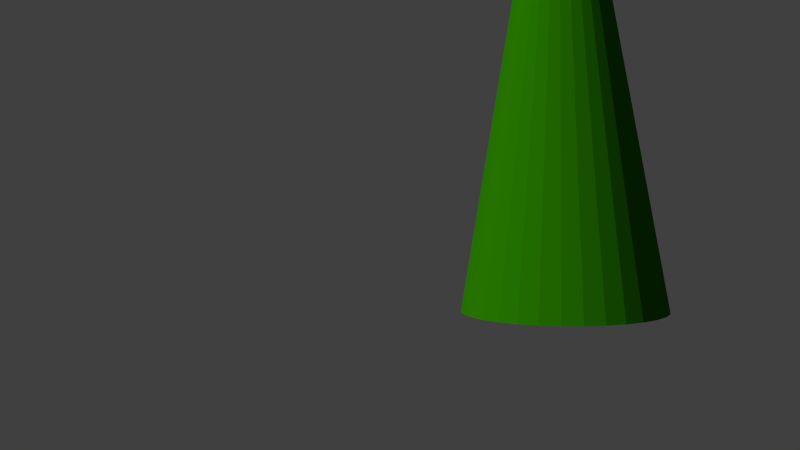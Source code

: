 # Source: fs-Shot_17.blend  (saved by Blender 2.76.0; exported with 4.5.12 LTS)
import bpy
from mathutils import Matrix  # noqa: F401  (used for matrix-valued properties, if any)

bpy.ops.wm.read_factory_settings(use_empty=True)
scene = bpy.context.scene
scene.name = 'Scene'

# ---- collections
col_collection_1 = bpy.data.collections.new('Collection 1'); scene.collection.children.link(col_collection_1)
col_collection_12 = bpy.data.collections.new('Collection 12'); scene.collection.children.link(col_collection_12)
col_maus = bpy.data.collections.new('Maus')  # instanced only; not linked into the scene
col_grundbau___world = bpy.data.collections.new('Grundbau + World')  # instanced only; not linked into the scene

# ---- materials (node trees are filled in below, after node groups)
mat_material_001 = bpy.data.materials.new('Material.001')
mat_material_001.alpha_threshold = 0.0
mat_material_001.roughness = 0.5

# ---- material node trees
mat_material_001.use_nodes = True; mat_material_001.node_tree.nodes.clear()
_N = mat_material_001.node_tree.nodes; _L = mat_material_001.node_tree.links
n0 = _N.new('ShaderNodeOutputMaterial'); n0.name = 'Material Output'; n0.location = (300, 300)
n1 = _N.new('ShaderNodeBsdfDiffuse'); n1.name = 'Diffuse BSDF'; n1.location = (10, 300)
n1.inputs[0].default_value = (0.02076, 0.1902, 0.0, 1.0)
_L.new(n1.outputs[0], n0.inputs[0])
n0.is_active_output = True

# ---- world
world_world = bpy.data.worlds.new('World'); scene.world = world_world
world_world.color = (0.05088, 0.05088, 0.05088)
world_world.use_sun_shadow = False
world_world.sun_shadow_jitter_overblur = 0.0
world_world.cycles.sampling_method = 'MANUAL'
world_world.cycles.sample_map_resolution = 256

# ---- cameras
cam_camera = bpy.data.cameras.new('Camera')
cam_camera.clip_end = 100.0
cam_camera.lens = 35.0
cam_camera.sensor_width = 32.0
cam_camera.sensor_height = 18.0
cam_camera.display_size = 2.0
cam_camera.dof.focus_distance = 0.0

# ---- meshes
me_cone = bpy.data.meshes.new('Cone')
me_cone.from_pydata([(-1.255e-07, 1.0, -0.06061), (0.1951, 0.9808, -0.06061), (0.3827, 0.9239, -0.06061), (0.5556, 0.8315, -0.06061), (0.7071, 0.7071, -0.06061), (0.8315, 0.5556, -0.06061), (0.9239, 0.3827, -0.06061), (0.9808, 0.1951, -0.06061), (1.0, -2.243e-07, -0.06061), (-1.255e-07, -2.998e-07, 1.939), (0.9808, -0.1951, -0.06061), (0.9239, -0.3827, -0.06061), (0.8315, -0.5556, -0.06061), (0.7071, -0.7071, -0.06061), (0.5556, -0.8315, -0.06061), (0.3827, -0.9239, -0.06061), (0.1951, -0.9808, -0.06061), (-4.514e-07, -1.0, -0.06061), (-0.1951, -0.9808, -0.06061), (-0.3827, -0.9239, -0.06061), (-0.5556, -0.8315, -0.06061), (-0.7071, -0.7071, -0.06061), (-0.8315, -0.5556, -0.06061), (-0.9239, -0.3827, -0.06061), (-0.9808, -0.1951, -0.06061), (-1.0, 6.658e-07, -0.06061), (-0.9808, 0.1951, -0.06061), (-0.9239, 0.3827, -0.06061), (-0.8315, 0.5556, -0.06061), (-0.7071, 0.7071, -0.06061), (-0.5556, 0.8315, -0.06061), (-0.3827, 0.9239, -0.06061), (-0.1951, 0.9808, -0.06061)], [], [(31, 9, 32), (0, 9, 1), (30, 9, 31), (29, 9, 30), (28, 9, 29), (27, 9, 28), (26, 9, 27), (25, 9, 26), (24, 9, 25), (23, 9, 24), (22, 9, 23), (21, 9, 22), (20, 9, 21), (19, 9, 20), (18, 9, 19), (17, 9, 18), (16, 9, 17), (15, 9, 16), (14, 9, 15), (13, 9, 14), (12, 9, 13), (11, 9, 12), (10, 9, 11), (8, 9, 10), (7, 9, 8), (6, 9, 7), (5, 9, 6), (4, 9, 5), (3, 9, 4), (2, 9, 3), (32, 9, 0), (1, 9, 2), (0, 1, 2, 3, 4, 5, 6, 7, 8, 10, 11, 12, 13, 14, 15, 16, 17, 18, 19, 20, 21, 22, 23, 24, 25, 26, 27, 28, 29, 30, 31, 32)])
me_cone.materials.append(mat_material_001)
me_cone.use_remesh_preserve_volume = False
me_cone.use_remesh_preserve_attributes = False
me_cone.use_mirror_vertex_groups = False
me_cone.update()

# ---- objects
ob_maus = bpy.data.objects.new('Maus', None)
ob_cone = bpy.data.objects.new('Cone', me_cone)
ob_grundbau___world = bpy.data.objects.new('Grundbau + World', None)
ob_camera = bpy.data.objects.new('Camera', cam_camera)

# ---- transforms, parenting, visibility, modifiers, constraints
ob_maus.location = (-3.703, 4.776, 0.00855)
ob_maus.rotation_euler = (0.04382, -0.01594, -3.295)
ob_maus.scale = (0.1708, 0.1708, 0.1708)
ob_maus.empty_image_offset = (0.0, 0.0)
ob_maus.show_instancer_for_render = False
ob_maus.instance_type = 'COLLECTION'
ob_maus.lineart.crease_threshold = 0.0
ob_cone.location = (-5.31, 3.898, 0.07602)
ob_cone.scale = (1.431, 1.431, 4.064)
ob_cone.lineart.crease_threshold = 0.0
ob_grundbau___world.location = (0.0, 0.0, 0.0)
ob_grundbau___world.empty_image_offset = (0.0, 0.0)
ob_grundbau___world.show_instancer_for_render = False
ob_grundbau___world.instance_type = 'COLLECTION'
ob_grundbau___world.lineart.crease_threshold = 0.0
ob_camera.location = (7.039, 4.164, 1.56)
ob_camera.rotation_euler = (1.529, 0.01435, 1.776)
ob_camera.lineart.crease_threshold = 0.0
ob_maus.instance_collection = col_maus
ob_grundbau___world.instance_collection = col_grundbau___world

# ---- collection membership
col_collection_1.objects.link(ob_maus)
col_collection_1.objects.link(ob_cone)
col_collection_1.objects.link(ob_grundbau___world)
col_collection_12.objects.link(ob_maus)
col_collection_12.objects.link(ob_camera)
col_collection_12.objects.link(ob_grundbau___world)

# ---- scene / render settings (as saved in the file)
scene.camera = ob_camera
scene.frame_start = 5; scene.frame_end = 150; scene.frame_set(27)
scene.render.engine = 'CYCLES'
scene.render.resolution_percentage = 50
scene.render.fps = 25
scene.render.dither_intensity = 0.0
scene.cycles.use_denoising = False
scene.cycles.samples = 50
scene.cycles.sampling_pattern = 'TABULATED_SOBOL'
scene.cycles.light_sampling_threshold = 0.0
scene.cycles.use_adaptive_sampling = False
scene.cycles.use_light_tree = False
scene.cycles.caustics_refractive = False
scene.cycles.diffuse_bounces = 12
scene.cycles.glossy_bounces = 8
scene.cycles.transparent_max_bounces = 12
scene.cycles.pixel_filter_type = 'GAUSSIAN'
scene.cycles.sample_clamp_indirect = 0.0
scene.view_settings.view_transform = 'Standard'
bpy.context.view_layer.update()

# ---- added for rendering (the .blend has no usable light): sun
light_auto_sun = bpy.data.lights.new('AutoSun', 'SUN')
light_auto_sun.energy = 3.0
light_auto_sun.angle = 0.0523599
ob_auto_sun = bpy.data.objects.new('AutoSun', light_auto_sun)
scene.collection.objects.link(ob_auto_sun)
ob_auto_sun.rotation_euler = (0.872665, 0.174533, 0.523599)
bpy.context.view_layer.update()
